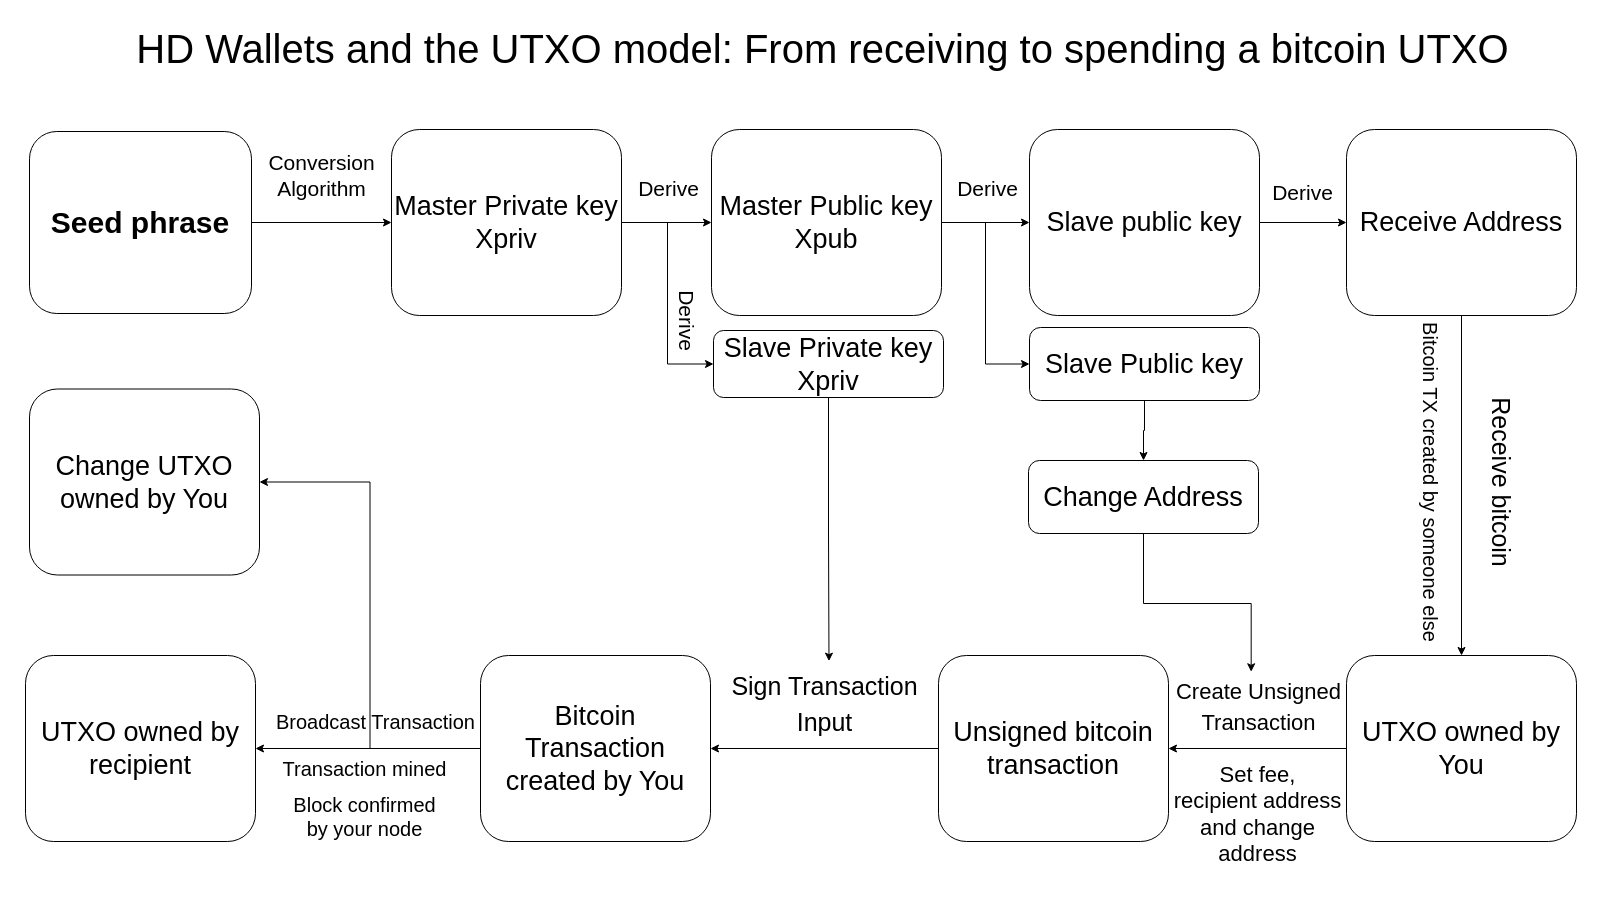

The diagram above was exported from draw.io. Its source (the exported page's mxGraphModel, read from the mxfile embedded in the PNG):
<mxGraphModel dx="1434" dy="870" grid="0" gridSize="10" guides="1" tooltips="1" connect="1" arrows="1" fold="1" page="1" pageScale="1" pageWidth="1600" pageHeight="900" math="0" shadow="0">
  <root>
    <mxCell id="0" />
    <mxCell id="1" parent="0" />
    <mxCell id="bQt4qliO6FxCWLoGef0S-7" style="edgeStyle=orthogonalEdgeStyle;rounded=0;orthogonalLoop=1;jettySize=auto;html=1;" parent="1" source="bQt4qliO6FxCWLoGef0S-1" target="bQt4qliO6FxCWLoGef0S-6" edge="1">
      <mxGeometry relative="1" as="geometry" />
    </mxCell>
    <mxCell id="bQt4qliO6FxCWLoGef0S-51" style="edgeStyle=orthogonalEdgeStyle;rounded=0;orthogonalLoop=1;jettySize=auto;html=1;entryX=0;entryY=0.5;entryDx=0;entryDy=0;" parent="1" source="bQt4qliO6FxCWLoGef0S-1" target="bQt4qliO6FxCWLoGef0S-30" edge="1">
      <mxGeometry relative="1" as="geometry" />
    </mxCell>
    <mxCell id="bQt4qliO6FxCWLoGef0S-1" value="Master Private key&lt;br style=&quot;font-size: 27px;&quot;&gt;Xpriv" style="rounded=1;whiteSpace=wrap;html=1;fontSize=27;" parent="1" vertex="1">
      <mxGeometry x="391" y="129" width="230" height="186" as="geometry" />
    </mxCell>
    <mxCell id="bQt4qliO6FxCWLoGef0S-2" value="HD Wallets and the UTXO model:&amp;nbsp;From receiving to spending a bitcoin UTXO" style="text;html=1;align=center;verticalAlign=middle;resizable=0;points=[];autosize=1;strokeColor=none;fillColor=none;fontSize=40;" parent="1" vertex="1">
      <mxGeometry x="127" y="18" width="1390" height="60" as="geometry" />
    </mxCell>
    <mxCell id="bQt4qliO6FxCWLoGef0S-4" style="edgeStyle=orthogonalEdgeStyle;rounded=0;orthogonalLoop=1;jettySize=auto;html=1;entryX=0;entryY=0.5;entryDx=0;entryDy=0;" parent="1" source="bQt4qliO6FxCWLoGef0S-3" target="bQt4qliO6FxCWLoGef0S-1" edge="1">
      <mxGeometry relative="1" as="geometry" />
    </mxCell>
    <mxCell id="bQt4qliO6FxCWLoGef0S-3" value="Seed phrase" style="rounded=1;whiteSpace=wrap;html=1;fontSize=30;fontStyle=1" parent="1" vertex="1">
      <mxGeometry x="29" y="131" width="222" height="182" as="geometry" />
    </mxCell>
    <mxCell id="bQt4qliO6FxCWLoGef0S-5" value="Conversion&lt;br style=&quot;font-size: 21px;&quot;&gt;Algorithm" style="text;html=1;align=center;verticalAlign=middle;resizable=0;points=[];autosize=1;strokeColor=none;fillColor=none;fontSize=21;" parent="1" vertex="1">
      <mxGeometry x="259" y="144" width="124" height="62" as="geometry" />
    </mxCell>
    <mxCell id="bQt4qliO6FxCWLoGef0S-11" style="edgeStyle=orthogonalEdgeStyle;rounded=0;orthogonalLoop=1;jettySize=auto;html=1;" parent="1" source="bQt4qliO6FxCWLoGef0S-6" target="bQt4qliO6FxCWLoGef0S-10" edge="1">
      <mxGeometry relative="1" as="geometry" />
    </mxCell>
    <mxCell id="bQt4qliO6FxCWLoGef0S-44" style="edgeStyle=orthogonalEdgeStyle;rounded=0;orthogonalLoop=1;jettySize=auto;html=1;entryX=0;entryY=0.5;entryDx=0;entryDy=0;" parent="1" source="bQt4qliO6FxCWLoGef0S-6" target="bQt4qliO6FxCWLoGef0S-43" edge="1">
      <mxGeometry relative="1" as="geometry" />
    </mxCell>
    <mxCell id="bQt4qliO6FxCWLoGef0S-6" value="Master Public key&lt;br style=&quot;font-size: 27px;&quot;&gt;Xpub" style="rounded=1;whiteSpace=wrap;html=1;fontSize=27;" parent="1" vertex="1">
      <mxGeometry x="711" y="129" width="230" height="186" as="geometry" />
    </mxCell>
    <mxCell id="bQt4qliO6FxCWLoGef0S-8" value="Derive" style="text;html=1;align=center;verticalAlign=middle;resizable=0;points=[];autosize=1;strokeColor=none;fillColor=none;fontSize=21;" parent="1" vertex="1">
      <mxGeometry x="628" y="169" width="79" height="37" as="geometry" />
    </mxCell>
    <mxCell id="bQt4qliO6FxCWLoGef0S-15" style="edgeStyle=orthogonalEdgeStyle;rounded=0;orthogonalLoop=1;jettySize=auto;html=1;" parent="1" source="bQt4qliO6FxCWLoGef0S-10" target="bQt4qliO6FxCWLoGef0S-13" edge="1">
      <mxGeometry relative="1" as="geometry" />
    </mxCell>
    <mxCell id="bQt4qliO6FxCWLoGef0S-10" value="Slave public key" style="rounded=1;whiteSpace=wrap;html=1;fontSize=27;" parent="1" vertex="1">
      <mxGeometry x="1029" y="129" width="230" height="186" as="geometry" />
    </mxCell>
    <mxCell id="bQt4qliO6FxCWLoGef0S-12" value="Derive" style="text;html=1;align=center;verticalAlign=middle;resizable=0;points=[];autosize=1;strokeColor=none;fillColor=none;fontSize=21;" parent="1" vertex="1">
      <mxGeometry x="947" y="169" width="79" height="37" as="geometry" />
    </mxCell>
    <mxCell id="bQt4qliO6FxCWLoGef0S-17" style="edgeStyle=orthogonalEdgeStyle;rounded=0;orthogonalLoop=1;jettySize=auto;html=1;" parent="1" source="bQt4qliO6FxCWLoGef0S-13" target="bQt4qliO6FxCWLoGef0S-16" edge="1">
      <mxGeometry relative="1" as="geometry" />
    </mxCell>
    <mxCell id="bQt4qliO6FxCWLoGef0S-13" value="Receive Address" style="rounded=1;whiteSpace=wrap;html=1;fontSize=27;" parent="1" vertex="1">
      <mxGeometry x="1346" y="129" width="230" height="186" as="geometry" />
    </mxCell>
    <mxCell id="bQt4qliO6FxCWLoGef0S-14" value="Derive" style="text;html=1;align=center;verticalAlign=middle;resizable=0;points=[];autosize=1;strokeColor=none;fillColor=none;fontSize=21;" parent="1" vertex="1">
      <mxGeometry x="1262" y="173" width="79" height="37" as="geometry" />
    </mxCell>
    <mxCell id="bQt4qliO6FxCWLoGef0S-20" style="edgeStyle=orthogonalEdgeStyle;rounded=0;orthogonalLoop=1;jettySize=auto;html=1;" parent="1" source="bQt4qliO6FxCWLoGef0S-16" target="bQt4qliO6FxCWLoGef0S-19" edge="1">
      <mxGeometry relative="1" as="geometry" />
    </mxCell>
    <mxCell id="bQt4qliO6FxCWLoGef0S-16" value="UTXO owned by You" style="rounded=1;whiteSpace=wrap;html=1;fontSize=27;" parent="1" vertex="1">
      <mxGeometry x="1346" y="655" width="230" height="186" as="geometry" />
    </mxCell>
    <mxCell id="bQt4qliO6FxCWLoGef0S-18" value="Receive bitcoin" style="text;html=1;align=center;verticalAlign=middle;resizable=0;points=[];autosize=1;strokeColor=none;fillColor=none;fontSize=25;rotation=90;" parent="1" vertex="1">
      <mxGeometry x="1408" y="460.5" width="188" height="42" as="geometry" />
    </mxCell>
    <mxCell id="bQt4qliO6FxCWLoGef0S-23" style="edgeStyle=orthogonalEdgeStyle;rounded=0;orthogonalLoop=1;jettySize=auto;html=1;" parent="1" source="bQt4qliO6FxCWLoGef0S-19" target="bQt4qliO6FxCWLoGef0S-22" edge="1">
      <mxGeometry relative="1" as="geometry" />
    </mxCell>
    <mxCell id="bQt4qliO6FxCWLoGef0S-19" value="Unsigned bitcoin transaction" style="rounded=1;whiteSpace=wrap;html=1;fontSize=27;" parent="1" vertex="1">
      <mxGeometry x="938" y="655" width="230" height="186" as="geometry" />
    </mxCell>
    <mxCell id="bQt4qliO6FxCWLoGef0S-21" value="Create Unsigned" style="text;html=1;align=center;verticalAlign=middle;resizable=0;points=[];autosize=1;strokeColor=none;fillColor=none;fontSize=22;" parent="1" vertex="1">
      <mxGeometry x="1166.5" y="673" width="183" height="38" as="geometry" />
    </mxCell>
    <mxCell id="bQt4qliO6FxCWLoGef0S-25" style="edgeStyle=orthogonalEdgeStyle;rounded=0;orthogonalLoop=1;jettySize=auto;html=1;" parent="1" source="bQt4qliO6FxCWLoGef0S-22" target="bQt4qliO6FxCWLoGef0S-24" edge="1">
      <mxGeometry relative="1" as="geometry" />
    </mxCell>
    <mxCell id="bQt4qliO6FxCWLoGef0S-54" style="edgeStyle=orthogonalEdgeStyle;rounded=0;orthogonalLoop=1;jettySize=auto;html=1;entryX=1;entryY=0.5;entryDx=0;entryDy=0;" parent="1" source="bQt4qliO6FxCWLoGef0S-22" target="bQt4qliO6FxCWLoGef0S-38" edge="1">
      <mxGeometry relative="1" as="geometry" />
    </mxCell>
    <mxCell id="bQt4qliO6FxCWLoGef0S-22" value="Bitcoin Transaction created by You" style="rounded=1;whiteSpace=wrap;html=1;fontSize=27;" parent="1" vertex="1">
      <mxGeometry x="480" y="655" width="230" height="186" as="geometry" />
    </mxCell>
    <mxCell id="bQt4qliO6FxCWLoGef0S-24" value="UTXO owned by recipient" style="rounded=1;whiteSpace=wrap;html=1;fontSize=27;" parent="1" vertex="1">
      <mxGeometry x="25" y="655" width="230" height="186" as="geometry" />
    </mxCell>
    <mxCell id="bQt4qliO6FxCWLoGef0S-26" value="Sign Transaction" style="text;html=1;align=center;verticalAlign=middle;resizable=0;points=[];autosize=1;strokeColor=none;fillColor=none;fontSize=25;" parent="1" vertex="1">
      <mxGeometry x="722" y="664" width="204" height="42" as="geometry" />
    </mxCell>
    <mxCell id="bQt4qliO6FxCWLoGef0S-27" value="Broadcast Transaction" style="text;html=1;align=center;verticalAlign=middle;resizable=0;points=[];autosize=1;strokeColor=none;fillColor=none;fontSize=20;" parent="1" vertex="1">
      <mxGeometry x="266" y="703" width="217" height="36" as="geometry" />
    </mxCell>
    <mxCell id="bQt4qliO6FxCWLoGef0S-28" value="Transaction mined" style="text;html=1;align=center;verticalAlign=middle;resizable=0;points=[];autosize=1;strokeColor=none;fillColor=none;fontSize=20;" parent="1" vertex="1">
      <mxGeometry x="273" y="750" width="182" height="36" as="geometry" />
    </mxCell>
    <mxCell id="bQt4qliO6FxCWLoGef0S-31" style="edgeStyle=orthogonalEdgeStyle;rounded=0;orthogonalLoop=1;jettySize=auto;html=1;entryX=0.522;entryY=-0.08;entryDx=0;entryDy=0;entryPerimeter=0;" parent="1" source="bQt4qliO6FxCWLoGef0S-30" target="bQt4qliO6FxCWLoGef0S-26" edge="1">
      <mxGeometry relative="1" as="geometry" />
    </mxCell>
    <mxCell id="bQt4qliO6FxCWLoGef0S-30" value="Slave Private key&lt;br style=&quot;font-size: 27px;&quot;&gt;Xpriv" style="rounded=1;whiteSpace=wrap;html=1;fontSize=27;" parent="1" vertex="1">
      <mxGeometry x="713" y="330" width="230" height="67" as="geometry" />
    </mxCell>
    <mxCell id="bQt4qliO6FxCWLoGef0S-33" value="Derive" style="text;html=1;align=center;verticalAlign=middle;resizable=0;points=[];autosize=1;strokeColor=none;fillColor=none;fontSize=21;rotation=90;" parent="1" vertex="1">
      <mxGeometry x="648" y="301" width="79" height="37" as="geometry" />
    </mxCell>
    <mxCell id="bQt4qliO6FxCWLoGef0S-36" value="Input" style="text;html=1;align=center;verticalAlign=middle;resizable=0;points=[];autosize=1;strokeColor=none;fillColor=none;fontSize=25;" parent="1" vertex="1">
      <mxGeometry x="787" y="700" width="74" height="42" as="geometry" />
    </mxCell>
    <mxCell id="bQt4qliO6FxCWLoGef0S-52" style="edgeStyle=orthogonalEdgeStyle;rounded=0;orthogonalLoop=1;jettySize=auto;html=1;entryX=0.46;entryY=-0.045;entryDx=0;entryDy=0;entryPerimeter=0;" parent="1" source="bQt4qliO6FxCWLoGef0S-37" target="bQt4qliO6FxCWLoGef0S-21" edge="1">
      <mxGeometry relative="1" as="geometry" />
    </mxCell>
    <mxCell id="bQt4qliO6FxCWLoGef0S-37" value="Change Address" style="rounded=1;whiteSpace=wrap;html=1;fontSize=27;" parent="1" vertex="1">
      <mxGeometry x="1028" y="460" width="230" height="73" as="geometry" />
    </mxCell>
    <mxCell id="bQt4qliO6FxCWLoGef0S-38" value="Change UTXO owned by You" style="rounded=1;whiteSpace=wrap;html=1;fontSize=27;" parent="1" vertex="1">
      <mxGeometry x="29" y="388.5" width="230" height="186" as="geometry" />
    </mxCell>
    <mxCell id="bQt4qliO6FxCWLoGef0S-46" style="edgeStyle=orthogonalEdgeStyle;rounded=0;orthogonalLoop=1;jettySize=auto;html=1;entryX=0.5;entryY=0;entryDx=0;entryDy=0;" parent="1" source="bQt4qliO6FxCWLoGef0S-43" target="bQt4qliO6FxCWLoGef0S-37" edge="1">
      <mxGeometry relative="1" as="geometry" />
    </mxCell>
    <mxCell id="bQt4qliO6FxCWLoGef0S-43" value="Slave Public key" style="rounded=1;whiteSpace=wrap;html=1;fontSize=27;" parent="1" vertex="1">
      <mxGeometry x="1029" y="327" width="230" height="73" as="geometry" />
    </mxCell>
    <mxCell id="bQt4qliO6FxCWLoGef0S-45" value="Transaction" style="text;html=1;align=center;verticalAlign=middle;resizable=0;points=[];autosize=1;strokeColor=none;fillColor=none;fontSize=22;" parent="1" vertex="1">
      <mxGeometry x="1192" y="704" width="132" height="38" as="geometry" />
    </mxCell>
    <mxCell id="bQt4qliO6FxCWLoGef0S-47" value="Bitcoin TX created by someone else" style="text;html=1;align=center;verticalAlign=middle;resizable=0;points=[];autosize=1;strokeColor=none;fillColor=none;fontSize=20;rotation=90;" parent="1" vertex="1">
      <mxGeometry x="1262" y="463.5" width="338" height="36" as="geometry" />
    </mxCell>
    <mxCell id="bQt4qliO6FxCWLoGef0S-48" value="Set fee,&lt;br&gt;recipient address&lt;br&gt;and change&lt;br&gt;address" style="text;html=1;align=center;verticalAlign=middle;resizable=0;points=[];autosize=1;strokeColor=none;fillColor=none;fontSize=22;" parent="1" vertex="1">
      <mxGeometry x="1163.5" y="755" width="186" height="118" as="geometry" />
    </mxCell>
    <mxCell id="bQt4qliO6FxCWLoGef0S-53" value="Block confirmed&lt;br&gt;by your node" style="text;html=1;align=center;verticalAlign=middle;resizable=0;points=[];autosize=1;strokeColor=none;fillColor=none;fontSize=20;" parent="1" vertex="1">
      <mxGeometry x="284" y="786" width="160" height="60" as="geometry" />
    </mxCell>
  </root>
</mxGraphModel>